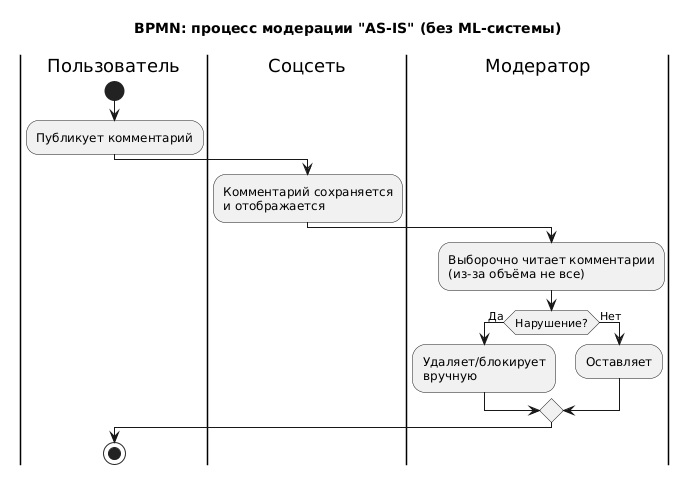

The diagram above was rendered by PlantUML. Its source (embedded in the PNG):
@startuml
title BPMN: процесс модерации "AS-IS" (без ML-системы)

|Пользователь|
start
:Публикует комментарий;

|Соцсеть|
:Комментарий сохраняется\nи отображается;

|Модератор|
:Выборочно читает комментарии\n(из-за объёма не все);
if (Нарушение?) then (Да)
  :Удаляет/блокирует\nвручную;
else (Нет)
  :Оставляет;
endif

|Пользователь|
stop
@enduml